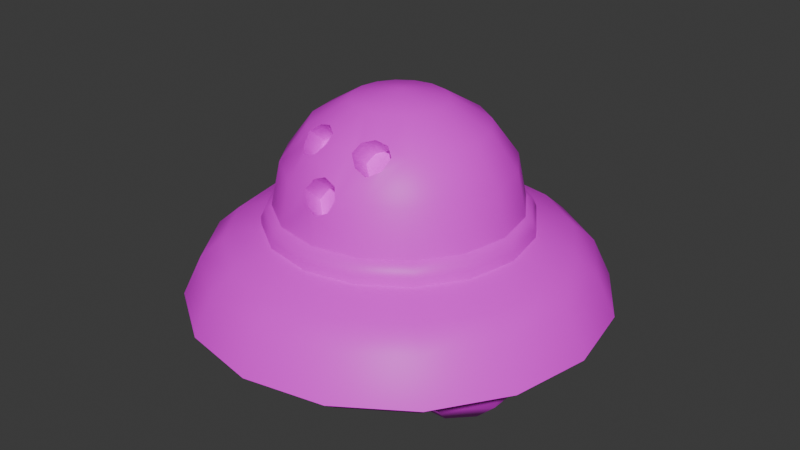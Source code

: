# Source: Bld_UFO.blend  (saved by Blender 4.2.66; exported with 4.5.12 LTS)
import bpy
from mathutils import Matrix  # noqa: F401  (used for matrix-valued properties, if any)

bpy.ops.wm.read_factory_settings(use_empty=True)
scene = bpy.context.scene
scene.name = 'Scene'

# ---- collections
col_ufo = bpy.data.collections.new('UFO'); scene.collection.children.link(col_ufo)

# ---- images (referenced by path relative to the original .blend; pixels are not part of the script)
import os
ASSET_DIR = os.environ.get("B2B_ASSET_DIR", "")  # directory of the original .blend (textures are referenced by path, not embedded)
HERE = os.path.dirname(os.path.abspath(__file__))  # packed textures are extracted next to this script under _unpacked/

def load_image(name, relpath, width, height, colorspace="sRGB"):
    """Load a texture the original file referenced (path relative to the .blend, or extracted next to this script)."""
    p = next((c for c in (os.path.join(HERE, relpath), os.path.join(ASSET_DIR, relpath)) if relpath and os.path.exists(c)), "")
    if p:
        img = bpy.data.images.load(p, check_existing=True)
        img.name = name
    else:  # same state as the original file: an image datablock whose file is absent (Cycles renders it pink)
        img = bpy.data.images.new(name, width, height)
        img.source = "FILE"
        img.filepath = "//" + (relpath or name)
    img.colorspace_settings.name = colorspace
    return img
img_gradients_bowling_psd = load_image('Gradients_Bowling.psd', 'Gradients_Bowling.psd', 1024, 1024, 'sRGB')

# ---- materials (node trees are filled in below, after node groups)
mat_bowling_gradients = bpy.data.materials.new('Bowling Gradients')
mat_bowling_gradients.alpha_threshold = 0.0
mat_bowling_gradients.use_transparent_shadow = False
mat_bowling_gradients.roughness = 0.5
mat_bowling_gradients.line_color = (0.0, 0.0, 0.0, 1.0)

# ---- node groups
ng_smooth_by_angle = bpy.data.node_groups.new('Smooth by Angle', 'GeometryNodeTree')
_s = ng_smooth_by_angle.interface.new_socket(name='Mesh', in_out='OUTPUT', socket_type='NodeSocketGeometry')
_s = ng_smooth_by_angle.interface.new_socket(name='Mesh', in_out='INPUT', socket_type='NodeSocketGeometry')
_s = ng_smooth_by_angle.interface.new_socket(name='Angle', in_out='INPUT', socket_type='NodeSocketFloat')
_s.subtype = 'ANGLE'
_s.default_value = 0.5236
_s.min_value = 0.0
_s.max_value = 3.142
_s.description = 'Maximum face angle for smooth edges'
_s = ng_smooth_by_angle.interface.new_socket(name='Ignore Sharpness', in_out='INPUT', socket_type='NodeSocketBool')
_s.force_non_field = True
ng_smooth_by_angle.description = 'Set the sharpness of mesh edges based on the angle between the neighboring faces'
ng_smooth_by_angle.is_modifier = True
_N = ng_smooth_by_angle.nodes; _L = ng_smooth_by_angle.links
n0 = _N.new('GeometryNodeSetShadeSmooth'); n0.name = 'Set Shade Smooth'; n0.location = (120, -80)
n0.domain = 'EDGE'
n1 = _N.new('GeometryNodeSetShadeSmooth'); n1.name = 'Set Shade Smooth.001'; n1.location = (300, -80)
n2 = _N.new('NodeGroupOutput'); n2.name = 'Group Output'; n2.location = (480, -80)
n3 = _N.new('GeometryNodeInputMeshEdgeAngle'); n3.name = 'Edge Angle'; n3.location = (-440, -240)
n4 = _N.new('NodeGroupInput'); n4.name = 'Group Input'; n4.location = (-80, -80)
n5 = _N.new('GeometryNodeInputEdgeSmooth'); n5.name = 'Is Edge Smooth'; n5.location = (-260, -120)
n6 = _N.new('GeometryNodeInputShadeSmooth'); n6.name = 'Is Shade Smooth'; n6.location = (-440, -397)
n7 = _N.new('FunctionNodeCompare'); n7.name = 'Compare'; n7.location = (-260, -260)
n7.operation = 'LESS_EQUAL'
n7.inputs[6].default_value = (0.0, 0.0, 0.0, 0.0)
n7.inputs[7].default_value = (0.0, 0.0, 0.0, 0.0)
n8 = _N.new('FunctionNodeBooleanMath'); n8.name = 'Boolean Math.001'; n8.location = (-80, -260)
n9 = _N.new('NodeGroupInput'); n9.name = 'Group Input.001'; n9.location = (-440, -329)
n10 = _N.new('NodeGroupInput'); n10.name = 'Group Input.002'; n10.location = (-259, -189)
n11 = _N.new('FunctionNodeBooleanMath'); n11.name = 'Boolean Math'; n11.location = (-80, -149)
n11.operation = 'OR'
n12 = _N.new('FunctionNodeBooleanMath'); n12.name = 'Boolean Math.002'; n12.location = (-260, -380)
n12.operation = 'OR'
n13 = _N.new('NodeGroupInput'); n13.name = 'Group Input.003'; n13.location = (-440, -460)
_L.new(n3.outputs[0], n7.inputs[0])
_L.new(n1.outputs[0], n2.inputs[0])
_L.new(n9.outputs[1], n7.inputs[1])
_L.new(n7.outputs[0], n8.inputs[0])
_L.new(n4.outputs[0], n0.inputs[0])
_L.new(n0.outputs[0], n1.inputs[0])
_L.new(n8.outputs[0], n0.inputs[2])
_L.new(n10.outputs[2], n11.inputs[1])
_L.new(n5.outputs[0], n11.inputs[0])
_L.new(n11.outputs[0], n0.inputs[1])
_L.new(n13.outputs[2], n12.inputs[1])
_L.new(n6.outputs[0], n12.inputs[0])
_L.new(n12.outputs[0], n8.inputs[1])
n2.is_active_output = True

# ---- material node trees
mat_bowling_gradients.use_nodes = True; mat_bowling_gradients.node_tree.nodes.clear()
_N = mat_bowling_gradients.node_tree.nodes; _L = mat_bowling_gradients.node_tree.links
n0 = _N.new('ShaderNodeOutputMaterial'); n0.name = 'Material Output'; n0.location = (300, 300)
n1 = _N.new('ShaderNodeBsdfPrincipled'); n1.name = 'Principled BSDF'; n1.location = (10, 300)
n1.inputs[3].default_value = 1.45
n2 = _N.new('ShaderNodeTexImage'); n2.name = 'Image Texture'; n2.location = (-280, 280)
n2.image = img_gradients_bowling_psd
_L.new(n1.outputs[0], n0.inputs[0])
_L.new(n2.outputs[0], n1.inputs[0])
n0.is_active_output = True

# ---- world
world_world = bpy.data.worlds.new('World'); scene.world = world_world
world_world.use_nodes = True; world_world.node_tree.nodes.clear()
_N = world_world.node_tree.nodes; _L = world_world.node_tree.links
n0 = _N.new('ShaderNodeOutputWorld'); n0.name = 'World Output'; n0.location = (300, 300)
n1 = _N.new('ShaderNodeBackground'); n1.name = 'Background'; n1.location = (10, 300)
n1.inputs[0].default_value = (0.05088, 0.05088, 0.05088, 1.0)
_L.new(n1.outputs[0], n0.inputs[0])
n0.is_active_output = True
world_world.color = (0.05088, 0.05088, 0.05088)
world_world.use_sun_shadow = False
world_world.sun_shadow_jitter_overblur = 0.0

# ---- meshes
me_sphere = bpy.data.meshes.new('Sphere')
me_sphere.from_pydata([(1.091e-07, 3.069, 2.65), (1.091e-07, 3.322, 1.433), (0.4865, 1.175, 4.274), (0.899, 2.17, 3.624), (1.175, 2.836, 2.65), (1.271, 3.069, 1.433), (0.899, 0.899, 4.274), (1.661, 1.661, 3.624), (2.17, 2.17, 2.65), (2.349, 2.349, 1.433), (1.175, 0.4865, 4.274), (2.17, 0.899, 3.624), (2.836, 1.175, 2.65), (3.069, 1.271, 1.433), (1.271, -5.921e-07, 4.274), (2.349, -7.406e-07, 3.624), (3.069, -8.396e-07, 2.65), (3.322, -9.386e-07, 1.433), (1.175, -0.4865, 4.274), (2.17, -0.899, 3.624), (2.836, -1.175, 2.65), (3.069, -1.271, 1.433), (0.899, -0.899, 4.274), (1.661, -1.661, 3.624), (2.17, -2.17, 2.65), (2.349, -2.349, 1.433), (0.4865, -1.175, 4.274), (1.175, -2.836, 2.65), (1.271, -3.069, 1.433), (-2.87e-07, -1.271, 4.274), (-6.335e-07, -2.349, 3.624), (-1.079e-06, -3.322, 1.433), (1.091e-07, -4.435e-07, 4.502), (-0.4865, -1.175, 4.274), (-1.175, -2.836, 2.65), (-1.271, -3.069, 1.433), (-0.899, -0.899, 4.274), (-1.661, -1.661, 3.624), (-2.17, -2.17, 2.65), (-2.349, -2.349, 1.433), (-1.175, -0.4865, 4.274), (-2.17, -0.899, 3.624), (-2.836, -1.175, 2.65), (-3.069, -1.271, 1.433), (-1.271, 1.505e-07, 4.274), (-2.349, 6.455e-07, 3.624), (-3.069, 7.445e-07, 2.65), (-3.322, 1.24e-06, 1.433), (-1.175, 0.4865, 4.274), (-2.17, 0.899, 3.624), (-2.836, 1.175, 2.65), (-3.069, 1.271, 1.433), (-0.899, 0.899, 4.274), (-1.661, 1.661, 3.624), (-2.17, 2.17, 2.65), (-2.349, 2.349, 1.433), (-0.4865, 1.175, 4.274), (-0.899, 2.17, 3.624), (-1.175, 2.836, 2.65), (-1.271, 3.069, 1.433), (9.011e-07, 1.271, 4.274), (1.594e-06, 2.349, 3.624), (-1.383, 3.339, 0.8937), (-2.556, 2.556, 0.8937), (-3.339, 1.383, 0.8937), (-3.614, 1.357e-06, 0.8937), (-3.339, -1.383, 0.8937), (-2.556, -2.556, 0.8937), (-1.383, -3.339, 0.8937), (-1.181e-06, -3.614, 0.8937), (1.383, -3.339, 0.8937), (2.556, -2.556, 0.8937), (3.339, -1.383, 0.8937), (3.614, -1.012e-06, 0.8937), (3.339, 1.383, 0.8937), (2.556, 2.556, 0.8937), (1.383, 3.339, 0.8937), (1.115e-07, 3.614, 0.8937), (1.342, -3.24, 1.337), (2.48, -2.48, 1.337), (2.48, 2.48, 1.337), (1.342, 3.24, 1.337), (3.24, -1.342, 1.337), (3.507, -9.853e-07, 1.337), (1.111e-07, 3.507, 1.337), (-1.342, 3.24, 1.337), (-2.48, 2.48, 1.337), (-3.24, 1.342, 1.337), (-3.507, 1.314e-06, 1.337), (-3.24, -1.342, 1.337), (-2.48, -2.48, 1.337), (-1.143e-06, -3.507, 1.337), (-1.342, -3.24, 1.337), (3.24, 1.342, 1.337), (1.12e-07, 3.616, 1.1), (1.384, 3.341, 1.1), (2.557, 2.557, 1.1), (3.341, 1.384, 1.1), (3.616, -1.013e-06, 1.1), (3.341, -1.384, 1.1), (2.557, -2.557, 1.1), (1.384, -3.341, 1.1), (-1.181e-06, -3.616, 1.1), (-1.384, -3.341, 1.1), (-2.557, -2.557, 1.1), (-3.341, -1.384, 1.1), (-3.616, 1.358e-06, 1.1), (-3.341, 1.384, 1.1), (-2.557, 2.557, 1.1), (-1.384, 3.341, 1.1), (-1.951, 4.709, -1.609), (-3.604, 3.604, -1.609), (-4.709, 1.951, -1.609), (-5.097, 1.902e-06, -1.609), (-4.709, -1.951, -1.609), (-3.604, -3.604, -1.609), (-1.951, -4.709, -1.609), (-1.809e-06, -5.097, -1.609), (1.951, -4.709, -1.609), (3.604, -3.604, -1.609), (4.709, -1.951, -1.609), (5.097, -1.56e-06, -1.609), (4.709, 1.951, -1.609), (3.604, 3.604, -1.609), (1.951, 4.709, -1.609), (1.372e-07, 5.097, -1.609), (-1.527e-06, -4.629, 0.5498), (1.771, -4.276, 0.5498), (3.273, -3.273, 0.5498), (4.276, -1.771, 0.5498), (-4.629, 1.761e-06, 0.5498), (-4.276, -1.771, 0.5498), (1.771, 4.276, 0.5498), (1.284e-07, 4.629, 0.5498), (-1.771, 4.276, 0.5498), (-1.771, -4.276, 0.5498), (-4.276, 1.771, 0.5498), (3.273, 3.273, 0.5498), (-3.273, 3.273, 0.5498), (-3.273, -3.273, 0.5498), (4.276, 1.771, 0.5498), (4.629, -1.273e-06, 0.5498), (-1.737e-06, -5.261, 0.0), (3.72, -3.72, 0.0), (-5.261, 2.01e-06, 0.0), (2.013, 4.86, 0.0), (-2.013, -4.86, 0.0), (-4.86, 2.013, 0.0), (3.72, 3.72, 0.0), (-3.72, 3.72, 0.0), (-3.72, -3.72, 0.0), (4.86, 2.013, 0.0), (5.261, -1.439e-06, 0.0), (2.013, -4.86, 0.0), (4.86, -2.013, 0.0), (-4.86, -2.013, 0.0), (1.444e-07, 5.261, 0.0), (-2.013, 4.86, 0.0), (-2.209, -5.332, -1.081), (-1.922e-06, -5.772, -1.081), (-4.081, 4.081, -1.081), (-5.332, 2.209, -1.081), (-4.081, -4.081, -1.081), (-5.332, -2.209, -1.081), (1.423e-07, 5.772, -1.081), (2.209, 5.332, -1.081), (2.209, -5.332, -1.081), (-2.209, 5.332, -1.081), (-5.772, 2.224e-06, -1.081), (4.081, 4.081, -1.081), (5.332, 2.209, -1.081), (5.772, -1.56e-06, -1.081), (5.332, -2.209, -1.081), (4.081, -4.081, -1.081), (-1.38, 3.331, -1.321), (-2.549, 2.549, -1.321), (-3.331, 1.38, -1.321), (-3.605, 9.462e-07, -1.321), (-3.331, -1.38, -1.321), (-2.549, -2.549, -1.321), (-1.38, -3.331, -1.321), (-1.209e-06, -3.605, -1.321), (1.38, -3.331, -1.321), (2.549, -2.549, -1.321), (3.331, -1.38, -1.321), (3.605, -1.512e-06, -1.321), (3.331, 1.38, -1.321), (2.549, 2.549, -1.321), (1.38, 3.331, -1.321), (1.714e-07, 3.605, -1.321), (0.4096, -2.268, 3.624), (1.013, -2.444, 3.223), (1.314, -1.893, 3.624), (0.7355, -1.776, 3.881), (0.6443, -2.422, 3.352), (1.257, -2.168, 3.352), (1.069, -1.715, 3.798), (0.4565, -1.969, 3.798), (-0.4894, -2.972, 2.65), (-8.511e-07, -3.177, 2.163), (0.4894, -2.972, 2.65), (-6.626e-07, -2.772, 3.052), (-0.3316, -3.076, 2.32), (0.3316, -3.076, 2.32), (0.3316, -2.802, 2.922), (-0.3316, -2.802, 2.922), (-1.314, -1.893, 3.624), (-1.013, -2.444, 3.223), (-0.4096, -2.268, 3.624), (-0.7355, -1.776, 3.881), (-1.257, -2.168, 3.352), (-0.6443, -2.422, 3.352), (-0.4565, -1.969, 3.798), (-1.069, -1.715, 3.798), (0.4565, -1.457, 3.349), (0.4096, -1.756, 3.174), (0.6443, -1.911, 2.902), (1.013, -1.933, 2.773), (1.257, -1.657, 2.902), (1.314, -1.382, 3.174), (1.069, -1.203, 3.349), (0.7355, -1.264, 3.432), (-0.3316, -2.291, 2.473), (-0.4894, -2.46, 2.201), (-0.3316, -2.565, 1.871), (-6.317e-07, -2.665, 1.714), (0.3316, -2.565, 1.871), (0.4894, -2.46, 2.201), (0.3316, -2.291, 2.473), (-4.432e-07, -2.261, 2.602), (-1.069, -1.203, 3.349), (-1.314, -1.382, 3.174), (-1.257, -1.657, 2.902), (-1.013, -1.933, 2.773), (-0.6443, -1.911, 2.902), (-0.4096, -1.756, 3.174), (-0.4565, -1.457, 3.349), (-0.7355, -1.264, 3.432)], [], [(0, 61, 3, 4), (60, 32, 2), (1, 0, 4, 5), (61, 60, 2, 3), (5, 4, 8, 9), (3, 2, 6, 7), (4, 3, 7, 8), (2, 32, 6), (9, 8, 12, 13), (7, 6, 10, 11), (8, 7, 11, 12), (6, 32, 10), (12, 11, 15, 16), (10, 32, 14), (13, 12, 16, 17), (11, 10, 14, 15), (16, 15, 19, 20), (14, 32, 18), (17, 16, 20, 21), (15, 14, 18, 19), (21, 20, 24, 25), (19, 18, 22, 23), (20, 19, 23, 24), (18, 32, 22), (27, 191, 200), (23, 22, 196, 192), (22, 32, 26), (25, 24, 27, 28), (198, 205, 211, 207), (26, 32, 29), (31, 199, 202, 35), (24, 23, 192, 195, 191, 27), (29, 32, 33), (206, 213, 36, 37), (34, 207, 210, 38), (28, 203, 199, 31), (35, 34, 38, 39), (30, 29, 33, 209, 212, 208), (201, 190, 30), (33, 32, 36), (38, 37, 41, 42), (36, 32, 40), (39, 38, 42, 43), (37, 36, 40, 41), (42, 41, 45, 46), (40, 32, 44), (43, 42, 46, 47), (41, 40, 44, 45), (47, 46, 50, 51), (45, 44, 48, 49), (46, 45, 49, 50), (44, 32, 48), (51, 50, 54, 55), (49, 48, 52, 53), (50, 49, 53, 54), (48, 32, 52), (54, 53, 57, 58), (52, 32, 56), (55, 54, 58, 59), (53, 52, 56, 57), (58, 57, 61, 0), (56, 32, 60), (59, 58, 0, 1), (57, 56, 60, 61), (91, 102, 101, 78), (93, 97, 96, 80), (79, 100, 99, 82), (80, 96, 95, 81), (84, 94, 109, 85), (85, 109, 108, 86), (86, 108, 107, 87), (87, 107, 106, 88), (88, 106, 105, 89), (92, 103, 102, 91), (89, 105, 104, 90), (78, 101, 100, 79), (82, 99, 98, 83), (90, 104, 103, 92), (96, 97, 74, 75), (83, 98, 97, 93), (9, 13, 93, 80), (59, 1, 84, 85), (31, 35, 92, 91), (13, 17, 83, 93), (21, 25, 79, 82), (35, 39, 90, 92), (28, 31, 91, 78), (39, 43, 89, 90), (43, 47, 88, 89), (47, 51, 87, 88), (51, 55, 86, 87), (55, 59, 85, 86), (1, 5, 81, 84), (17, 21, 82, 83), (5, 9, 80, 81), (25, 28, 78, 79), (97, 98, 73, 74), (108, 109, 62, 63), (153, 142, 159, 166), (104, 105, 66, 67), (100, 101, 70, 71), (103, 104, 67, 68), (107, 108, 63, 64), (95, 96, 75, 76), (99, 100, 71, 72), (102, 103, 68, 69), (106, 107, 64, 65), (109, 94, 77, 62), (98, 99, 72, 73), (94, 95, 76, 77), (105, 106, 65, 66), (101, 102, 69, 70), (81, 95, 94, 84), (154, 143, 173, 172), (155, 144, 168, 163), (156, 145, 165, 164), (157, 156, 164, 167), (142, 146, 158, 159), (143, 153, 166, 173), (144, 147, 161, 168), (145, 148, 169, 165), (147, 149, 160, 161), (146, 150, 162, 158), (148, 151, 170, 169), (151, 152, 171, 170), (150, 155, 163, 162), (149, 157, 167, 160), (152, 154, 172, 171), (73, 72, 129, 141), (63, 62, 134, 138), (67, 66, 131, 139), (74, 73, 141, 140), (75, 74, 140, 137), (68, 67, 139, 135), (64, 63, 138, 136), (76, 75, 137, 132), (65, 64, 136, 130), (71, 70, 127, 128), (69, 68, 135, 126), (62, 77, 133, 134), (77, 76, 132, 133), (66, 65, 130, 131), (72, 71, 128, 129), (70, 69, 126, 127), (141, 129, 154, 152), (138, 134, 157, 149), (139, 131, 155, 150), (140, 141, 152, 151), (137, 140, 151, 148), (135, 139, 150, 146), (136, 138, 149, 147), (132, 137, 148, 145), (130, 136, 147, 144), (128, 127, 153, 143), (126, 135, 146, 142), (134, 133, 156, 157), (133, 132, 145, 156), (131, 130, 144, 155), (129, 128, 143, 154), (127, 126, 142, 153), (122, 121, 185, 186), (116, 117, 159, 158), (111, 112, 161, 160), (114, 115, 162, 163), (124, 125, 164, 165), (117, 118, 166, 159), (115, 116, 158, 162), (110, 111, 160, 167), (113, 114, 163, 168), (125, 110, 167, 164), (123, 124, 165, 169), (122, 123, 169, 170), (121, 122, 170, 171), (120, 121, 171, 172), (119, 120, 172, 173), (118, 119, 173, 166), (112, 113, 168, 161), (181, 180, 179, 178, 177, 176, 175, 174, 189, 188, 187, 186, 185, 184, 183, 182), (118, 117, 181, 182), (121, 120, 184, 185), (116, 115, 179, 180), (120, 119, 183, 184), (111, 110, 174, 175), (119, 118, 182, 183), (114, 113, 177, 178), (117, 116, 180, 181), (113, 112, 176, 177), (110, 125, 189, 174), (112, 111, 175, 176), (124, 123, 187, 188), (115, 114, 178, 179), (123, 122, 186, 187), (125, 124, 188, 189), (208, 201, 30), (38, 210, 206, 37), (207, 34, 198), (195, 192, 219, 218), (203, 28, 27, 200), (200, 191, 194, 204), (204, 194, 190, 201), (207, 211, 234, 233), (211, 205, 201, 208), (35, 202, 198, 34), (210, 207, 233, 232), (190, 197, 29, 30), (36, 213, 209, 33), (196, 22, 26, 193), (29, 197, 193, 26), (217, 218, 219, 220, 221, 214, 215, 216), (225, 226, 227, 228, 229, 222, 223, 224), (233, 234, 235, 236, 237, 230, 231, 232), (204, 201, 229, 228), (197, 190, 215, 214), (192, 196, 220, 219), (201, 205, 222, 229), (190, 194, 216, 215), (202, 199, 225, 224), (211, 208, 235, 234), (213, 206, 231, 230), (199, 203, 226, 225), (208, 212, 236, 235), (196, 193, 221, 220), (206, 210, 232, 231), (193, 197, 214, 221), (194, 191, 217, 216), (203, 200, 227, 226), (212, 209, 237, 236), (205, 198, 223, 222), (191, 195, 218, 217), (200, 204, 228, 227), (209, 213, 230, 237), (198, 202, 224, 223)])
me_sphere.polygons.foreach_set('use_smooth', [True] * 232)
_uv = me_sphere.uv_layers.new(name='UVMap')
_uv.uv.foreach_set('vector', [0.875, 0.2314, 0.875, 0.2069, 0.9056, 0.2008, 0.915, 0.2235, 0.875, 0.1702, 0.875, 0.127, 0.8916, 0.1669, 0.875, 0.24, 0.875, 0.2314, 0.915, 0.2235, 0.9183, 0.2314, 0.875, 0.2069, 0.875, 0.1702, 0.8916, 0.1669, 0.9056, 0.2008, 0.9183, 0.2314, 0.915, 0.2235, 0.9489, 0.2008, 0.9549, 0.2069, 0.9056, 0.2008, 0.8916, 0.1669, 0.9056, 0.1575, 0.9315, 0.1835, 0.915, 0.2235, 0.9056, 0.2008, 0.9315, 0.1835, 0.9489, 0.2008, 0.8916, 0.1669, 0.875, 0.127, 0.9056, 0.1575, 0.9549, 0.2069, 0.9489, 0.2008, 0.9715, 0.1669, 0.9795, 0.1702, 0.9315, 0.1835, 0.9056, 0.1575, 0.915, 0.1435, 0.9489, 0.1575, 0.9489, 0.2008, 0.9315, 0.1835, 0.9489, 0.1575, 0.9715, 0.1669, 0.9056, 0.1575, 0.875, 0.127, 0.915, 0.1435, 0.9715, 0.1669, 0.9489, 0.1575, 0.9549, 0.127, 0.9795, 0.127, 0.915, 0.1435, 0.875, 0.127, 0.9183, 0.127, 0.9795, 0.1702, 0.9715, 0.1669, 0.9795, 0.127, 0.9881, 0.127, 0.9489, 0.1575, 0.915, 0.1435, 0.9183, 0.127, 0.9549, 0.127, 0.9795, 0.127, 0.9549, 0.127, 0.9489, 0.09636, 0.9715, 0.08698, 0.9183, 0.127, 0.875, 0.127, 0.915, 0.1104, 0.9881, 0.127, 0.9795, 0.127, 0.9715, 0.08698, 0.9795, 0.08369, 0.9549, 0.127, 0.9183, 0.127, 0.915, 0.1104, 0.9489, 0.09636, 0.9795, 0.08369, 0.9715, 0.08698, 0.9489, 0.05309, 0.9549, 0.04701, 0.9489, 0.09636, 0.915, 0.1104, 0.9056, 0.09636, 0.9315, 0.07042, 0.9715, 0.08698, 0.9489, 0.09636, 0.9315, 0.07042, 0.9489, 0.05309, 0.915, 0.1104, 0.875, 0.127, 0.9056, 0.09636, 0.915, 0.03045, 0.9095, 0.04376, 0.8917, 0.02581, 0.9315, 0.07042, 0.9056, 0.09636, 0.9114, 0.06859, 0.9197, 0.06253, 0.9056, 0.09636, 0.875, 0.127, 0.8916, 0.08698, 0.9549, 0.04701, 0.9489, 0.05309, 0.915, 0.03045, 0.9183, 0.0225, 0.8583, 0.02581, 0.8637, 0.03159, 0.8531, 0.04452, 0.8405, 0.04376, 0.8916, 0.08698, 0.875, 0.127, 0.875, 0.08369, 0.875, 0.01389, 0.875, 0.01885, 0.8637, 0.02227, 0.8317, 0.0225, 0.9489, 0.05309, 0.9315, 0.07042, 0.9197, 0.06253, 0.9178, 0.05316, 0.9095, 0.04376, 0.915, 0.03045, 0.875, 0.08369, 0.875, 0.127, 0.8584, 0.08698, 0.8303, 0.06253, 0.8386, 0.06859, 0.8444, 0.09636, 0.8185, 0.07042, 0.835, 0.03045, 0.8405, 0.04376, 0.8322, 0.05316, 0.8011, 0.05309, 0.9183, 0.0225, 0.8863, 0.02227, 0.875, 0.01885, 0.875, 0.01389, 0.8317, 0.0225, 0.835, 0.03045, 0.8011, 0.05309, 0.7951, 0.04701, 0.875, 0.04701, 0.875, 0.08369, 0.8584, 0.08698, 0.85, 0.06653, 0.8595, 0.05995, 0.8611, 0.04978, 0.875, 0.0326, 0.8889, 0.04978, 0.875, 0.04701, 0.8584, 0.08698, 0.875, 0.127, 0.8444, 0.09636, 0.8011, 0.05309, 0.8185, 0.07042, 0.8011, 0.09636, 0.7785, 0.08698, 0.8444, 0.09636, 0.875, 0.127, 0.835, 0.1104, 0.7951, 0.04701, 0.8011, 0.05309, 0.7785, 0.08698, 0.7705, 0.08369, 0.8185, 0.07042, 0.8444, 0.09636, 0.835, 0.1104, 0.8011, 0.09636, 0.7785, 0.08698, 0.8011, 0.09636, 0.7951, 0.127, 0.7705, 0.127, 0.835, 0.1104, 0.875, 0.127, 0.8317, 0.127, 0.7705, 0.08369, 0.7785, 0.08698, 0.7705, 0.127, 0.7619, 0.127, 0.8011, 0.09636, 0.835, 0.1104, 0.8317, 0.127, 0.7951, 0.127, 0.7619, 0.127, 0.7705, 0.127, 0.7785, 0.1669, 0.7705, 0.1702, 0.7951, 0.127, 0.8317, 0.127, 0.835, 0.1435, 0.8011, 0.1575, 0.7705, 0.127, 0.7951, 0.127, 0.8011, 0.1575, 0.7785, 0.1669, 0.8317, 0.127, 0.875, 0.127, 0.835, 0.1435, 0.7705, 0.1702, 0.7785, 0.1669, 0.8011, 0.2008, 0.7951, 0.2069, 0.8011, 0.1575, 0.835, 0.1435, 0.8444, 0.1575, 0.8185, 0.1835, 0.7785, 0.1669, 0.8011, 0.1575, 0.8185, 0.1835, 0.8011, 0.2008, 0.835, 0.1435, 0.875, 0.127, 0.8444, 0.1575, 0.8011, 0.2008, 0.8185, 0.1835, 0.8444, 0.2008, 0.835, 0.2235, 0.8444, 0.1575, 0.875, 0.127, 0.8584, 0.1669, 0.7951, 0.2069, 0.8011, 0.2008, 0.835, 0.2235, 0.8317, 0.2314, 0.8185, 0.1835, 0.8444, 0.1575, 0.8584, 0.1669, 0.8444, 0.2008, 0.835, 0.2235, 0.8444, 0.2008, 0.875, 0.2069, 0.875, 0.2314, 0.8584, 0.1669, 0.875, 0.127, 0.875, 0.1702, 0.8317, 0.2314, 0.835, 0.2235, 0.875, 0.2314, 0.875, 0.24, 0.8444, 0.2008, 0.8584, 0.1669, 0.875, 0.1702, 0.875, 0.2069, 0.03245, 0.9309, 0.03245, 0.8573, 0.03414, 0.8573, 0.03409, 0.9309, 0.03641, 0.9309, 0.03653, 0.8573, 0.03557, 0.8573, 0.03548, 0.9309, 0.03548, 0.9309, 0.03557, 0.8573, 0.03653, 0.8573, 0.03641, 0.9309, 0.03548, 0.9309, 0.03557, 0.8573, 0.03414, 0.8573, 0.03409, 0.9309, 0.03245, 0.9309, 0.03245, 0.8573, 0.03076, 0.8573, 0.03081, 0.9309, 0.03081, 0.9309, 0.03076, 0.8573, 0.02933, 0.8573, 0.02942, 0.9309, 0.02942, 0.9309, 0.02933, 0.8573, 0.02837, 0.8573, 0.0285, 0.9309, 0.0285, 0.9309, 0.02837, 0.8573, 0.02804, 0.8573, 0.02817, 0.9309, 0.02817, 0.9309, 0.02804, 0.8573, 0.02837, 0.8573, 0.0285, 0.9309, 0.03081, 0.9309, 0.03076, 0.8573, 0.03245, 0.8573, 0.03245, 0.9309, 0.0285, 0.9309, 0.02837, 0.8573, 0.02933, 0.8573, 0.02942, 0.9309, 0.03409, 0.9309, 0.03414, 0.8573, 0.03557, 0.8573, 0.03548, 0.9309, 0.03641, 0.9309, 0.03653, 0.8573, 0.03687, 0.8573, 0.03673, 0.9309, 0.02942, 0.9309, 0.02933, 0.8573, 0.03076, 0.8573, 0.03081, 0.9309, 0.03557, 0.8573, 0.03653, 0.8573, 0.03653, 0.7932, 0.03557, 0.7932, 0.03673, 0.9309, 0.03687, 0.8573, 0.03653, 0.8573, 0.03641, 0.9309, 0.03532, 0.8454, 0.0362, 0.8454, 0.03641, 0.9309, 0.03548, 0.9309, 0.0309, 0.8454, 0.03245, 0.8454, 0.03245, 0.9309, 0.03081, 0.9309, 0.03245, 0.8454, 0.0309, 0.8454, 0.03081, 0.9309, 0.03245, 0.9309, 0.0362, 0.8454, 0.03651, 0.8454, 0.03673, 0.9309, 0.03641, 0.9309, 0.0362, 0.8454, 0.03532, 0.8454, 0.03548, 0.9309, 0.03641, 0.9309, 0.0309, 0.8454, 0.02958, 0.8454, 0.02942, 0.9309, 0.03081, 0.9309, 0.034, 0.8454, 0.03245, 0.8454, 0.03245, 0.9309, 0.03409, 0.9309, 0.02958, 0.8454, 0.0287, 0.8454, 0.0285, 0.9309, 0.02942, 0.9309, 0.0287, 0.8454, 0.0284, 0.8454, 0.02817, 0.9309, 0.0285, 0.9309, 0.0284, 0.8454, 0.0287, 0.8454, 0.0285, 0.9309, 0.02817, 0.9309, 0.0287, 0.8454, 0.02958, 0.8454, 0.02942, 0.9309, 0.0285, 0.9309, 0.02958, 0.8454, 0.0309, 0.8454, 0.03081, 0.9309, 0.02942, 0.9309, 0.03245, 0.8454, 0.034, 0.8454, 0.03409, 0.9309, 0.03245, 0.9309, 0.03651, 0.8454, 0.0362, 0.8454, 0.03641, 0.9309, 0.03673, 0.9309, 0.034, 0.8454, 0.03532, 0.8454, 0.03548, 0.9309, 0.03409, 0.9309, 0.03532, 0.8454, 0.034, 0.8454, 0.03409, 0.9309, 0.03548, 0.9309, 0.03653, 0.8573, 0.03687, 0.8573, 0.03686, 0.7932, 0.03653, 0.7932, 0.02933, 0.8573, 0.03076, 0.8573, 0.03076, 0.7932, 0.02933, 0.7932, 0.02999, 0.9016, 0.03245, 0.9016, 0.03245, 0.9908, 0.02976, 0.9908, 0.02933, 0.8573, 0.02837, 0.8573, 0.02838, 0.7932, 0.02933, 0.7932, 0.03557, 0.8573, 0.03414, 0.8573, 0.03414, 0.7932, 0.03557, 0.7932, 0.03076, 0.8573, 0.02933, 0.8573, 0.02933, 0.7932, 0.03076, 0.7932, 0.02837, 0.8573, 0.02933, 0.8573, 0.02933, 0.7932, 0.02838, 0.7932, 0.03414, 0.8573, 0.03557, 0.8573, 0.03557, 0.7932, 0.03414, 0.7932, 0.03653, 0.8573, 0.03557, 0.8573, 0.03557, 0.7932, 0.03653, 0.7932, 0.03245, 0.8573, 0.03076, 0.8573, 0.03076, 0.7932, 0.03245, 0.7932, 0.02804, 0.8573, 0.02837, 0.8573, 0.02838, 0.7932, 0.02804, 0.7932, 0.03076, 0.8573, 0.03245, 0.8573, 0.03245, 0.7932, 0.03076, 0.7932, 0.03687, 0.8573, 0.03653, 0.8573, 0.03653, 0.7932, 0.03686, 0.7932, 0.03245, 0.8573, 0.03414, 0.8573, 0.03414, 0.7932, 0.03245, 0.7932, 0.02837, 0.8573, 0.02804, 0.8573, 0.02804, 0.7932, 0.02838, 0.7932, 0.03414, 0.8573, 0.03245, 0.8573, 0.03245, 0.7932, 0.03414, 0.7932, 0.03409, 0.9309, 0.03414, 0.8573, 0.03245, 0.8573, 0.03245, 0.9309, 0.02652, 0.9016, 0.02791, 0.9016, 0.02747, 0.9908, 0.02594, 0.9908, 0.03838, 0.9016, 0.03887, 0.9016, 0.0395, 0.9908, 0.03896, 0.9908, 0.03245, 0.9016, 0.02999, 0.9016, 0.02976, 0.9908, 0.03245, 0.9908, 0.03491, 0.9016, 0.03245, 0.9016, 0.03245, 0.9908, 0.03515, 0.9908, 0.03245, 0.9016, 0.03491, 0.9016, 0.03515, 0.9908, 0.03245, 0.9908, 0.02791, 0.9016, 0.02999, 0.9016, 0.02976, 0.9908, 0.02747, 0.9908, 0.03887, 0.9016, 0.03838, 0.9016, 0.03896, 0.9908, 0.0395, 0.9908, 0.02999, 0.9016, 0.02791, 0.9016, 0.02747, 0.9908, 0.02976, 0.9908, 0.03838, 0.9016, 0.03699, 0.9016, 0.03743, 0.9908, 0.03896, 0.9908, 0.03491, 0.9016, 0.03699, 0.9016, 0.03743, 0.9908, 0.03515, 0.9908, 0.02791, 0.9016, 0.02652, 0.9016, 0.02594, 0.9908, 0.02747, 0.9908, 0.02652, 0.9016, 0.02603, 0.9016, 0.02541, 0.9908, 0.02594, 0.9908, 0.03699, 0.9016, 0.03838, 0.9016, 0.03896, 0.9908, 0.03743, 0.9908, 0.03699, 0.9016, 0.03491, 0.9016, 0.03515, 0.9908, 0.03743, 0.9908, 0.02603, 0.9016, 0.02652, 0.9016, 0.02594, 0.9908, 0.02541, 0.9908, 0.02804, 0.8278, 0.02838, 0.8278, 0.02723, 0.8562, 0.0268, 0.8562, 0.03557, 0.8278, 0.03414, 0.8278, 0.03461, 0.8562, 0.03645, 0.8562, 0.03557, 0.8278, 0.03653, 0.8278, 0.03767, 0.8562, 0.03645, 0.8562, 0.02838, 0.8278, 0.02804, 0.8278, 0.0268, 0.8562, 0.02723, 0.8562, 0.02933, 0.8278, 0.02838, 0.8278, 0.02723, 0.8562, 0.02846, 0.8562, 0.03414, 0.8278, 0.03557, 0.8278, 0.03645, 0.8562, 0.03461, 0.8562, 0.03653, 0.8278, 0.03557, 0.8278, 0.03645, 0.8562, 0.03767, 0.8562, 0.03076, 0.8278, 0.02933, 0.8278, 0.02846, 0.8562, 0.03029, 0.8562, 0.03686, 0.8278, 0.03653, 0.8278, 0.03767, 0.8562, 0.0381, 0.8562, 0.02933, 0.8278, 0.03076, 0.8278, 0.03029, 0.8562, 0.02846, 0.8562, 0.03245, 0.8278, 0.03414, 0.8278, 0.03461, 0.8562, 0.03245, 0.8562, 0.03414, 0.8278, 0.03245, 0.8278, 0.03245, 0.8562, 0.03461, 0.8562, 0.03245, 0.8278, 0.03076, 0.8278, 0.03029, 0.8562, 0.03245, 0.8562, 0.03653, 0.8278, 0.03686, 0.8278, 0.0381, 0.8562, 0.03767, 0.8562, 0.02838, 0.8278, 0.02933, 0.8278, 0.02846, 0.8562, 0.02723, 0.8562, 0.03076, 0.8278, 0.03245, 0.8278, 0.03245, 0.8562, 0.03029, 0.8562, 0.0268, 0.8562, 0.02723, 0.8562, 0.02652, 0.9016, 0.02603, 0.9016, 0.03645, 0.8562, 0.03461, 0.8562, 0.03491, 0.9016, 0.03699, 0.9016, 0.03645, 0.8562, 0.03767, 0.8562, 0.03838, 0.9016, 0.03699, 0.9016, 0.02723, 0.8562, 0.0268, 0.8562, 0.02603, 0.9016, 0.02652, 0.9016, 0.02846, 0.8562, 0.02723, 0.8562, 0.02652, 0.9016, 0.02791, 0.9016, 0.03461, 0.8562, 0.03645, 0.8562, 0.03699, 0.9016, 0.03491, 0.9016, 0.03767, 0.8562, 0.03645, 0.8562, 0.03699, 0.9016, 0.03838, 0.9016, 0.03029, 0.8562, 0.02846, 0.8562, 0.02791, 0.9016, 0.02999, 0.9016, 0.0381, 0.8562, 0.03767, 0.8562, 0.03838, 0.9016, 0.03887, 0.9016, 0.02846, 0.8562, 0.03029, 0.8562, 0.02999, 0.9016, 0.02791, 0.9016, 0.03245, 0.8562, 0.03461, 0.8562, 0.03491, 0.9016, 0.03245, 0.9016, 0.03461, 0.8562, 0.03245, 0.8562, 0.03245, 0.9016, 0.03491, 0.9016, 0.03245, 0.8562, 0.03029, 0.8562, 0.02999, 0.9016, 0.03245, 0.9016, 0.03767, 0.8562, 0.0381, 0.8562, 0.03887, 0.9016, 0.03838, 0.9016, 0.02723, 0.8562, 0.02846, 0.8562, 0.02791, 0.9016, 0.02652, 0.9016, 0.03029, 0.8562, 0.03245, 0.8562, 0.03245, 0.9016, 0.02999, 0.9016, 0.0267, 0.886, 0.02623, 0.886, 0.02805, 0.8174, 0.02839, 0.8174, 0.03483, 0.886, 0.03245, 0.886, 0.03245, 0.886, 0.03515, 0.886, 0.03685, 0.886, 0.0382, 0.886, 0.03896, 0.886, 0.03743, 0.886, 0.0382, 0.886, 0.03685, 0.886, 0.03743, 0.886, 0.03896, 0.886, 0.03007, 0.886, 0.03245, 0.886, 0.03245, 0.886, 0.02976, 0.886, 0.03245, 0.886, 0.03007, 0.886, 0.02976, 0.886, 0.03245, 0.886, 0.03685, 0.886, 0.03483, 0.886, 0.03515, 0.886, 0.03743, 0.886, 0.03483, 0.886, 0.03685, 0.886, 0.03743, 0.886, 0.03515, 0.886, 0.03867, 0.886, 0.0382, 0.886, 0.03896, 0.886, 0.0395, 0.886, 0.03245, 0.886, 0.03483, 0.886, 0.03515, 0.886, 0.03245, 0.886, 0.02805, 0.886, 0.03007, 0.886, 0.02976, 0.886, 0.02747, 0.886, 0.0267, 0.886, 0.02805, 0.886, 0.02747, 0.886, 0.02594, 0.886, 0.02623, 0.886, 0.0267, 0.886, 0.02594, 0.886, 0.02541, 0.886, 0.0267, 0.886, 0.02623, 0.886, 0.02541, 0.886, 0.02594, 0.886, 0.02805, 0.886, 0.0267, 0.886, 0.02594, 0.886, 0.02747, 0.886, 0.03007, 0.886, 0.02805, 0.886, 0.02747, 0.886, 0.02976, 0.886, 0.0382, 0.886, 0.03867, 0.886, 0.0395, 0.886, 0.03896, 0.886, 0.03245, 0.8174, 0.03414, 0.8174, 0.03556, 0.8174, 0.03652, 0.8174, 0.03685, 0.8174, 0.03652, 0.8174, 0.03556, 0.8174, 0.03414, 0.8174, 0.03245, 0.8174, 0.03077, 0.8174, 0.02934, 0.8174, 0.02839, 0.8174, 0.02805, 0.8174, 0.02839, 0.8174, 0.02934, 0.8174, 0.03077, 0.8174, 0.03007, 0.886, 0.03245, 0.886, 0.03245, 0.8174, 0.03077, 0.8174, 0.02623, 0.886, 0.0267, 0.886, 0.02839, 0.8174, 0.02805, 0.8174, 0.03483, 0.886, 0.03685, 0.886, 0.03556, 0.8174, 0.03414, 0.8174, 0.0267, 0.886, 0.02805, 0.886, 0.02934, 0.8174, 0.02839, 0.8174, 0.03685, 0.886, 0.03483, 0.886, 0.03414, 0.8174, 0.03556, 0.8174, 0.02805, 0.886, 0.03007, 0.886, 0.03077, 0.8174, 0.02934, 0.8174, 0.0382, 0.886, 0.03867, 0.886, 0.03685, 0.8174, 0.03652, 0.8174, 0.03245, 0.886, 0.03483, 0.886, 0.03414, 0.8174, 0.03245, 0.8174, 0.03867, 0.886, 0.0382, 0.886, 0.03652, 0.8174, 0.03685, 0.8174, 0.03483, 0.886, 0.03245, 0.886, 0.03245, 0.8174, 0.03414, 0.8174, 0.0382, 0.886, 0.03685, 0.886, 0.03556, 0.8174, 0.03652, 0.8174, 0.03007, 0.886, 0.02805, 0.886, 0.02934, 0.8174, 0.03077, 0.8174, 0.03685, 0.886, 0.0382, 0.886, 0.03652, 0.8174, 0.03556, 0.8174, 0.02805, 0.886, 0.0267, 0.886, 0.02839, 0.8174, 0.02934, 0.8174, 0.03245, 0.886, 0.03007, 0.886, 0.03077, 0.8174, 0.03245, 0.8174, 0.8611, 0.04978, 0.875, 0.0326, 0.875, 0.04701, 0.8011, 0.05309, 0.8322, 0.05316, 0.8303, 0.06253, 0.8185, 0.07042, 0.8405, 0.04376, 0.835, 0.03045, 0.8583, 0.02581, 0.9926, 0.06577, 0.9925, 0.0563, 0.9925, 0.03871, 0.9926, 0.04818, 0.8863, 0.02227, 0.9183, 0.0225, 0.915, 0.03045, 0.8917, 0.02581, 0.8917, 0.02581, 0.9095, 0.04376, 0.8969, 0.04452, 0.8863, 0.03159, 0.8863, 0.03159, 0.8969, 0.04452, 0.8889, 0.04978, 0.875, 0.0326, 0.9965, 0.07527, 0.9959, 0.0745, 0.9959, 0.05691, 0.9965, 0.05768, 0.8531, 0.04452, 0.8637, 0.03159, 0.875, 0.0326, 0.8611, 0.04978, 0.8317, 0.0225, 0.8637, 0.02227, 0.8583, 0.02581, 0.835, 0.03045, 0.997, 0.06577, 0.9965, 0.07527, 0.9965, 0.05768, 0.997, 0.04818, 0.8889, 0.04978, 0.8905, 0.05995, 0.875, 0.08369, 0.875, 0.04701, 0.8444, 0.09636, 0.8386, 0.06859, 0.85, 0.06653, 0.8584, 0.08698, 0.9114, 0.06859, 0.9056, 0.09636, 0.8916, 0.08698, 0.9, 0.06653, 0.875, 0.08369, 0.8905, 0.05995, 0.9, 0.06653, 0.8916, 0.08698, 0.993, 0.05768, 0.9926, 0.04818, 0.9925, 0.03871, 0.9929, 0.03258, 0.9935, 0.03467, 0.994, 0.04132, 0.994, 0.05159, 0.9936, 0.05691, 0.9948, 0.0499, 0.9942, 0.04546, 0.9939, 0.04086, 0.9942, 0.03336, 0.9948, 0.03205, 0.9953, 0.03336, 0.9956, 0.04086, 0.9953, 0.04546, 0.9965, 0.05768, 0.9959, 0.05691, 0.9955, 0.05159, 0.9956, 0.04132, 0.996, 0.03467, 0.9966, 0.03258, 0.9971, 0.03871, 0.997, 0.04818, 0.9942, 0.05595, 0.9948, 0.05464, 0.9948, 0.03205, 0.9942, 0.03336, 0.994, 0.05891, 0.994, 0.06919, 0.994, 0.05159, 0.994, 0.04132, 0.9925, 0.0563, 0.9929, 0.05018, 0.9929, 0.03258, 0.9925, 0.03871, 0.9948, 0.05464, 0.9953, 0.05595, 0.9953, 0.03336, 0.9948, 0.03205, 0.994, 0.06919, 0.9936, 0.0745, 0.9936, 0.05691, 0.994, 0.05159, 0.9953, 0.06804, 0.9948, 0.07248, 0.9948, 0.0499, 0.9953, 0.04546, 0.9959, 0.0745, 0.9955, 0.06919, 0.9955, 0.05159, 0.9959, 0.05691, 0.9966, 0.05018, 0.9971, 0.0563, 0.9971, 0.03871, 0.9966, 0.03258, 0.9948, 0.07248, 0.9942, 0.06804, 0.9942, 0.04546, 0.9948, 0.0499, 0.9955, 0.06919, 0.9956, 0.05891, 0.9956, 0.04132, 0.9955, 0.05159, 0.9929, 0.05018, 0.9935, 0.05226, 0.9935, 0.03467, 0.9929, 0.03258, 0.9971, 0.0563, 0.997, 0.06577, 0.997, 0.04818, 0.9971, 0.03871, 0.9935, 0.05226, 0.994, 0.05891, 0.994, 0.04132, 0.9935, 0.03467, 0.9936, 0.0745, 0.993, 0.07527, 0.993, 0.05768, 0.9936, 0.05691, 0.9942, 0.06804, 0.9939, 0.06344, 0.9939, 0.04086, 0.9942, 0.04546, 0.9956, 0.05891, 0.996, 0.05226, 0.996, 0.03467, 0.9956, 0.04132, 0.9953, 0.05595, 0.9956, 0.06344, 0.9956, 0.04086, 0.9953, 0.03336, 0.993, 0.07527, 0.9926, 0.06577, 0.9926, 0.04818, 0.993, 0.05768, 0.9939, 0.06344, 0.9942, 0.05595, 0.9942, 0.03336, 0.9939, 0.04086, 0.996, 0.05226, 0.9966, 0.05018, 0.9966, 0.03258, 0.996, 0.03467, 0.9956, 0.06344, 0.9953, 0.06804, 0.9953, 0.04546, 0.9956, 0.04086])
me_sphere.materials.append(mat_bowling_gradients)
me_sphere.update()
me_sphere_001 = bpy.data.meshes.new('Sphere.001')
me_sphere_001.from_pydata([(3.575, 0.8389, -0.9971), (2.782, -1.124, -3.114), (1.497, 4.497, -0.9971), (1.296, 4.296, -2.056), (0.7484, 3.748, -2.83), (2.368, -0.1495, -2.83), (2.065, 0.5637, -2.056), (2.117, 3.0, -0.9971), (1.833, 3.0, -2.056), (1.058, 3.0, -2.83), (1.954, 0.8248, -0.9971), (1.8, -0.7273, -2.83), (1.497, 1.503, -0.9971), (1.296, 1.704, -2.056), (0.7484, 2.252, -2.83), (1.082, -0.4371, -2.056), (0.8188, -0.3308, -0.9971), (6.606e-08, 0.8831, -0.9971), (6.606e-08, 1.167, -2.056), (6.606e-08, 1.942, -2.83), (1.807, -1.537, -2.83), (1.094, -1.84, -2.056), (0.833, -1.951, -0.9971), (-1.497, 1.503, -0.9971), (-1.296, 1.704, -2.056), (-0.7484, 2.252, -2.83), (6.606e-08, 3.0, -3.114), (2.385, -2.105, -2.83), (2.095, -2.824, -2.056), (-2.117, 3.0, -0.9971), (-1.833, 3.0, -2.056), (-1.058, 3.0, -2.83), (1.989, -3.087, -0.9971), (3.195, -2.098, -2.83), (-1.497, 4.497, -0.9971), (-1.296, 4.296, -2.056), (-0.7484, 3.748, -2.83), (3.498, -2.811, -2.056), (3.609, -3.072, -0.9971), (6.606e-08, 5.117, -0.9971), (6.606e-08, 4.833, -2.056), (6.606e-08, 4.058, -2.83), (3.468, 0.5759, -2.056), (3.178, -0.1425, -2.83), (4.73, -0.2967, -0.9971), (4.469, -0.4075, -2.056), (3.756, -0.7103, -2.83), (4.744, -1.917, -0.9971), (4.481, -1.811, -2.056), (3.763, -1.52, -2.83), (-4.643, -0.9521, -0.9971), (-4.369, -1.026, -2.056), (-3.62, -1.226, -2.83), (-3.657, 0.3333, -0.9971), (-3.515, 0.08765, -2.056), (-3.127, -0.5834, -2.83), (-2.05, 0.5447, -0.9971), (-2.124, 0.2708, -2.056), (-2.324, -0.4776, -2.83), (-0.7648, -0.4416, -0.9971), (-1.01, -0.5834, -2.056), (-1.681, -0.9708, -2.83), (-0.5533, -2.048, -0.9971), (-0.8273, -1.974, -2.056), (-1.576, -1.774, -2.83), (-2.598, -1.5, -3.114), (-1.54, -3.333, -0.9971), (-1.681, -3.088, -2.056), (-2.069, -2.417, -2.83), (-3.146, -3.545, -0.9971), (-3.073, -3.271, -2.056), (-2.872, -2.522, -2.83), (-4.431, -2.558, -0.9971), (-4.186, -2.417, -2.056), (-3.515, -2.029, -2.83)], [], [(6, 10, 0, 42), (1, 43, 46), (26, 41, 4), (40, 39, 2, 3), (46, 45, 48, 49), (41, 40, 3, 4), (26, 4, 9), (3, 2, 7, 8), (32, 38, 47, 44, 0, 10, 16, 22), (4, 3, 8, 9), (43, 42, 45, 46), (42, 0, 44, 45), (26, 9, 14), (8, 7, 12, 13), (1, 5, 43), (9, 8, 13, 14), (15, 16, 10, 6), (5, 6, 42, 43), (13, 12, 17, 18), (1, 11, 5), (14, 13, 18, 19), (1, 20, 11), (11, 15, 6, 5), (26, 14, 19), (20, 21, 15, 11), (19, 18, 24, 25), (27, 28, 21, 20), (21, 22, 16, 15), (26, 19, 25), (18, 17, 23, 24), (25, 24, 30, 31), (1, 33, 27), (28, 32, 22, 21), (26, 25, 31), (24, 23, 29, 30), (37, 38, 32, 28), (31, 30, 35, 36), (48, 47, 38, 37), (33, 37, 28, 27), (26, 31, 36), (30, 29, 34, 35), (49, 48, 37, 33), (36, 35, 40, 41), (7, 2, 39, 34, 29, 23, 17, 12), (1, 27, 20), (26, 36, 41), (35, 34, 39, 40), (1, 49, 33), (1, 46, 49), (45, 44, 47, 48), (65, 74, 52), (73, 72, 50, 51), (74, 73, 51, 52), (65, 52, 55), (51, 50, 53, 54), (52, 51, 54, 55), (65, 55, 58), (54, 53, 56, 57), (55, 54, 57, 58), (57, 56, 59, 60), (58, 57, 60, 61), (65, 58, 61), (61, 60, 63, 64), (65, 61, 64), (60, 59, 62, 63), (64, 63, 67, 68), (65, 64, 68), (63, 62, 66, 67), (68, 67, 70, 71), (65, 68, 71), (67, 66, 69, 70), (71, 70, 73, 74), (53, 50, 72, 69, 66, 62, 59, 56), (65, 71, 74), (70, 69, 72, 73)])
me_sphere_001.polygons.foreach_set('use_smooth', [True] * 75)
_uv = me_sphere_001.uv_layers.new(name='UVMap')
_uv.uv.foreach_set('vector', [0.9401, 0.06016, 0.9504, 0.04984, 0.9823, 0.1269, 0.9677, 0.1269, 0.8734, 0.1269, 0.9279, 0.1269, 0.9119, 0.1654, 0.8734, 0.6269, 0.8734, 0.6813, 0.8349, 0.6654, 0.8734, 0.7212, 0.8734, 0.7358, 0.7964, 0.7039, 0.8067, 0.6935, 0.9119, 0.1654, 0.9401, 0.1935, 0.8734, 0.2212, 0.8734, 0.1813, 0.8734, 0.6813, 0.8734, 0.7212, 0.8067, 0.6935, 0.8349, 0.6654, 0.8734, 0.6269, 0.8349, 0.6654, 0.819, 0.6269, 0.8067, 0.6935, 0.7964, 0.7039, 0.7645, 0.6269, 0.7791, 0.6269, 0.7645, 0.1269, 0.7964, 0.2039, 0.8734, 0.2358, 0.9504, 0.2039, 0.9823, 0.1269, 0.9504, 0.04984, 0.8734, 0.01794, 0.7964, 0.04984, 0.8349, 0.6654, 0.8067, 0.6935, 0.7791, 0.6269, 0.819, 0.6269, 0.9279, 0.1269, 0.9677, 0.1269, 0.9401, 0.1935, 0.9119, 0.1654, 0.9677, 0.1269, 0.9823, 0.1269, 0.9504, 0.2039, 0.9401, 0.1935, 0.8734, 0.6269, 0.819, 0.6269, 0.8349, 0.5883, 0.7791, 0.6269, 0.7645, 0.6269, 0.7964, 0.5498, 0.8067, 0.5602, 0.8734, 0.1269, 0.9119, 0.08835, 0.9279, 0.1269, 0.819, 0.6269, 0.7791, 0.6269, 0.8067, 0.5602, 0.8349, 0.5883, 0.8734, 0.03253, 0.8734, 0.01794, 0.9504, 0.04984, 0.9401, 0.06016, 0.9119, 0.08835, 0.9401, 0.06016, 0.9677, 0.1269, 0.9279, 0.1269, 0.8067, 0.5602, 0.7964, 0.5498, 0.8734, 0.5179, 0.8734, 0.5325, 0.8734, 0.1269, 0.8734, 0.0724, 0.9119, 0.08835, 0.8349, 0.5883, 0.8067, 0.5602, 0.8734, 0.5325, 0.8734, 0.5724, 0.8734, 0.1269, 0.8349, 0.08835, 0.8734, 0.0724, 0.8734, 0.0724, 0.8734, 0.03253, 0.9401, 0.06016, 0.9119, 0.08835, 0.8734, 0.6269, 0.8349, 0.5883, 0.8734, 0.5724, 0.8349, 0.08835, 0.8067, 0.06016, 0.8734, 0.03253, 0.8734, 0.0724, 0.8734, 0.5724, 0.8734, 0.5325, 0.9401, 0.5602, 0.9119, 0.5883, 0.819, 0.1269, 0.7791, 0.1269, 0.8067, 0.06016, 0.8349, 0.08835, 0.8067, 0.06016, 0.7964, 0.04984, 0.8734, 0.01794, 0.8734, 0.03253, 0.8734, 0.6269, 0.8734, 0.5724, 0.9119, 0.5883, 0.8734, 0.5325, 0.8734, 0.5179, 0.9504, 0.5498, 0.9401, 0.5602, 0.9119, 0.5883, 0.9401, 0.5602, 0.9677, 0.6269, 0.9279, 0.6269, 0.8734, 0.1269, 0.8349, 0.1654, 0.819, 0.1269, 0.7791, 0.1269, 0.7645, 0.1269, 0.7964, 0.04984, 0.8067, 0.06016, 0.8734, 0.6269, 0.9119, 0.5883, 0.9279, 0.6269, 0.9401, 0.5602, 0.9504, 0.5498, 0.9823, 0.6269, 0.9677, 0.6269, 0.8067, 0.1935, 0.7964, 0.2039, 0.7645, 0.1269, 0.7791, 0.1269, 0.9279, 0.6269, 0.9677, 0.6269, 0.9401, 0.6935, 0.9119, 0.6654, 0.8734, 0.2212, 0.8734, 0.2358, 0.7964, 0.2039, 0.8067, 0.1935, 0.8349, 0.1654, 0.8067, 0.1935, 0.7791, 0.1269, 0.819, 0.1269, 0.8734, 0.6269, 0.9279, 0.6269, 0.9119, 0.6654, 0.9677, 0.6269, 0.9823, 0.6269, 0.9504, 0.7039, 0.9401, 0.6935, 0.8734, 0.1813, 0.8734, 0.2212, 0.8067, 0.1935, 0.8349, 0.1654, 0.9119, 0.6654, 0.9401, 0.6935, 0.8734, 0.7212, 0.8734, 0.6813, 0.7645, 0.6269, 0.7964, 0.7039, 0.8734, 0.7358, 0.9504, 0.7039, 0.9823, 0.6269, 0.9504, 0.5498, 0.8734, 0.5179, 0.7964, 0.5498, 0.8734, 0.1269, 0.819, 0.1269, 0.8349, 0.08835, 0.8734, 0.6269, 0.9119, 0.6654, 0.8734, 0.6813, 0.9401, 0.6935, 0.9504, 0.7039, 0.8734, 0.7358, 0.8734, 0.7212, 0.8734, 0.1269, 0.8734, 0.1813, 0.8349, 0.1654, 0.8734, 0.1269, 0.9119, 0.1654, 0.8734, 0.1813, 0.9401, 0.1935, 0.9504, 0.2039, 0.8734, 0.2358, 0.8734, 0.2212, 0.8734, 0.3769, 0.8734, 0.4313, 0.8349, 0.4154, 0.8734, 0.4712, 0.8734, 0.4858, 0.7964, 0.4539, 0.8067, 0.4435, 0.8734, 0.4313, 0.8734, 0.4712, 0.8067, 0.4435, 0.8349, 0.4154, 0.8734, 0.3769, 0.8349, 0.4154, 0.819, 0.3769, 0.8067, 0.4435, 0.7964, 0.4539, 0.7645, 0.3769, 0.7791, 0.3769, 0.8349, 0.4154, 0.8067, 0.4435, 0.7791, 0.3769, 0.819, 0.3769, 0.8734, 0.3769, 0.819, 0.3769, 0.8349, 0.3383, 0.7791, 0.3769, 0.7645, 0.3769, 0.7964, 0.2998, 0.8067, 0.3102, 0.819, 0.3769, 0.7791, 0.3769, 0.8067, 0.3102, 0.8349, 0.3383, 0.8067, 0.3102, 0.7964, 0.2998, 0.8734, 0.2679, 0.8734, 0.2825, 0.8349, 0.3383, 0.8067, 0.3102, 0.8734, 0.2825, 0.8734, 0.3224, 0.8734, 0.3769, 0.8349, 0.3383, 0.8734, 0.3224, 0.8734, 0.3224, 0.8734, 0.2825, 0.9401, 0.3102, 0.9119, 0.3383, 0.8734, 0.3769, 0.8734, 0.3224, 0.9119, 0.3383, 0.8734, 0.2825, 0.8734, 0.2679, 0.9504, 0.2998, 0.9401, 0.3102, 0.9119, 0.3383, 0.9401, 0.3102, 0.9677, 0.3769, 0.9279, 0.3769, 0.8734, 0.3769, 0.9119, 0.3383, 0.9279, 0.3769, 0.9401, 0.3102, 0.9504, 0.2998, 0.9823, 0.3769, 0.9677, 0.3769, 0.9279, 0.3769, 0.9677, 0.3769, 0.9401, 0.4435, 0.9119, 0.4154, 0.8734, 0.3769, 0.9279, 0.3769, 0.9119, 0.4154, 0.9677, 0.3769, 0.9823, 0.3769, 0.9504, 0.4539, 0.9401, 0.4435, 0.9119, 0.4154, 0.9401, 0.4435, 0.8734, 0.4712, 0.8734, 0.4313, 0.7645, 0.3769, 0.7964, 0.4539, 0.8734, 0.4858, 0.9504, 0.4539, 0.9823, 0.3769, 0.9504, 0.2998, 0.8734, 0.2679, 0.7964, 0.2998, 0.8734, 0.3769, 0.9119, 0.4154, 0.8734, 0.4313, 0.9401, 0.4435, 0.9504, 0.4539, 0.8734, 0.4858, 0.8734, 0.4712])
me_sphere_001.materials.append(mat_bowling_gradients)
me_sphere_001.update()

# ---- objects
ob_ufo = bpy.data.objects.new('UFO', me_sphere)
ob_orbs = bpy.data.objects.new('Orbs', me_sphere_001)

# ---- transforms, parenting, visibility, modifiers, constraints
ob_ufo.location = (-1.043e-07, 4.172e-07, 0.0)
_m = ob_ufo.modifiers.new('Smooth by Angle', 'NODES')
_m.node_group = ng_smooth_by_angle
_gi = [s.identifier for s in ng_smooth_by_angle.interface.items_tree if s.item_type == 'SOCKET' and s.in_out == 'INPUT']
_m[_gi[1]] = 0.8727  # 'Angle'
_m.show_group_selector = False
ob_orbs.location = (-1.043e-07, 4.172e-07, 0.0)
_m = ob_orbs.modifiers.new('Smooth by Angle', 'NODES')
_m.node_group = ng_smooth_by_angle
_gi = [s.identifier for s in ng_smooth_by_angle.interface.items_tree if s.item_type == 'SOCKET' and s.in_out == 'INPUT']
_m[_gi[1]] = 0.8727  # 'Angle'
_m.show_group_selector = False

# ---- collection membership
col_ufo.objects.link(ob_ufo)
col_ufo.objects.link(ob_orbs)

# ---- scene / render settings (as saved in the file)
scene.frame_start = 1; scene.frame_end = 250; scene.frame_set(1)
scene.render.engine = 'BLENDER_EEVEE_NEXT'
bpy.context.view_layer.update()

# ---- added for rendering (the .blend has no active camera and no usable light): camera, sun
cam_auto = bpy.data.cameras.new('AutoCamera')
cam_auto.lens = 50.0
cam_auto.sensor_width = 36.0
cam_auto.clip_end = 1000.0
ob_auto_camera = bpy.data.objects.new('AutoCamera', cam_auto)
scene.collection.objects.link(ob_auto_camera)
ob_auto_camera.location = (16.667, -20.0004, 14.0278)
ob_auto_camera.rotation_euler = (1.09748, -7.21219e-08, 0.694738)
scene.camera = ob_auto_camera
light_auto_sun = bpy.data.lights.new('AutoSun', 'SUN')
light_auto_sun.energy = 3.0
light_auto_sun.angle = 0.0523599
ob_auto_sun = bpy.data.objects.new('AutoSun', light_auto_sun)
scene.collection.objects.link(ob_auto_sun)
ob_auto_sun.rotation_euler = (0.872665, 0.174533, 0.523599)
bpy.context.view_layer.update()
